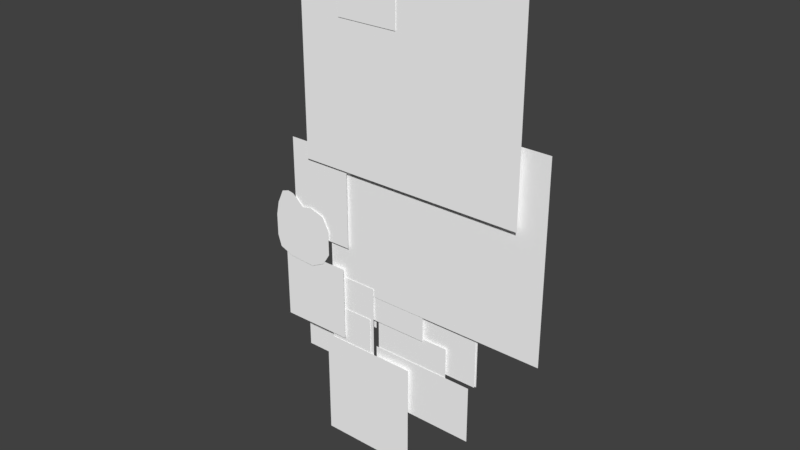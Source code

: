 # Source: stip3.blend  (saved by Blender 2.79.0; exported with 4.5.12 LTS)
import bpy
from mathutils import Matrix  # noqa: F401  (used for matrix-valued properties, if any)

bpy.ops.wm.read_factory_settings(use_empty=True)
scene = bpy.context.scene
scene.name = 'Scene'

# ---- collections
col_collection_1 = bpy.data.collections.new('Collection 1'); scene.collection.children.link(col_collection_1)

# ---- materials (node trees are filled in below, after node groups)
mat_tail_01_png = bpy.data.materials.new('Tail_01.png')
mat_tail_01_png.alpha_threshold = 0.0
mat_tail_01_png.use_transparent_shadow = False
mat_tail_01_png.diffuse_color = (1.0, 1.0, 1.0, 1.0)
mat_tail_01_png.roughness = 0.5
mat_tail_01_png.specular_intensity = 0.0
mat_tail_02_png = bpy.data.materials.new('Tail_02.png')
mat_tail_02_png.alpha_threshold = 0.0
mat_tail_02_png.use_transparent_shadow = False
mat_tail_02_png.diffuse_color = (1.0, 1.0, 1.0, 1.0)
mat_tail_02_png.roughness = 0.5
mat_tail_02_png.specular_intensity = 0.0
mat_tail_03_png = bpy.data.materials.new('Tail_03.png')
mat_tail_03_png.alpha_threshold = 0.0
mat_tail_03_png.use_transparent_shadow = False
mat_tail_03_png.diffuse_color = (1.0, 1.0, 1.0, 1.0)
mat_tail_03_png.roughness = 0.5
mat_tail_03_png.specular_intensity = 0.0
mat_arm_r_png = bpy.data.materials.new('Arm_R.png')
mat_arm_r_png.alpha_threshold = 0.0
mat_arm_r_png.use_transparent_shadow = False
mat_arm_r_png.diffuse_color = (1.0, 1.0, 1.0, 1.0)
mat_arm_r_png.roughness = 0.5
mat_arm_r_png.specular_intensity = 0.0
mat_forearm_r_png = bpy.data.materials.new('Forearm_R.png')
mat_forearm_r_png.alpha_threshold = 0.0
mat_forearm_r_png.use_transparent_shadow = False
mat_forearm_r_png.diffuse_color = (1.0, 1.0, 1.0, 1.0)
mat_forearm_r_png.roughness = 0.5
mat_forearm_r_png.specular_intensity = 0.0
mat_hand_r_png = bpy.data.materials.new('Hand_R.png')
mat_hand_r_png.alpha_threshold = 0.0
mat_hand_r_png.use_transparent_shadow = False
mat_hand_r_png.diffuse_color = (1.0, 1.0, 1.0, 1.0)
mat_hand_r_png.roughness = 0.5
mat_hand_r_png.specular_intensity = 0.0
mat_upperbody_png = bpy.data.materials.new('UpperBody.png')
mat_upperbody_png.alpha_threshold = 0.0
mat_upperbody_png.use_transparent_shadow = False
mat_upperbody_png.diffuse_color = (1.0, 1.0, 1.0, 1.0)
mat_upperbody_png.roughness = 0.5
mat_upperbody_png.specular_intensity = 0.0
mat_head_png = bpy.data.materials.new('Head.png')
mat_head_png.alpha_threshold = 0.0
mat_head_png.use_transparent_shadow = False
mat_head_png.diffuse_color = (1.0, 1.0, 1.0, 1.0)
mat_head_png.roughness = 0.5
mat_head_png.specular_intensity = 0.0
mat_ear_r_png = bpy.data.materials.new('Ear_R.png')
mat_ear_r_png.alpha_threshold = 0.0
mat_ear_r_png.use_transparent_shadow = False
mat_ear_r_png.diffuse_color = (1.0, 1.0, 1.0, 1.0)
mat_ear_r_png.roughness = 0.5
mat_ear_r_png.specular_intensity = 0.0
mat_ear_l_png = bpy.data.materials.new('Ear_L.png')
mat_ear_l_png.alpha_threshold = 0.0
mat_ear_l_png.use_transparent_shadow = False
mat_ear_l_png.diffuse_color = (1.0, 1.0, 1.0, 1.0)
mat_ear_l_png.roughness = 0.5
mat_ear_l_png.specular_intensity = 0.0
mat_arm_l_png = bpy.data.materials.new('Arm_L.png')
mat_arm_l_png.alpha_threshold = 0.0
mat_arm_l_png.use_transparent_shadow = False
mat_arm_l_png.diffuse_color = (1.0, 1.0, 1.0, 1.0)
mat_arm_l_png.roughness = 0.5
mat_arm_l_png.specular_intensity = 0.0
mat_forearm_l_png = bpy.data.materials.new('Forearm_L.png')
mat_forearm_l_png.alpha_threshold = 0.0
mat_forearm_l_png.use_transparent_shadow = False
mat_forearm_l_png.diffuse_color = (1.0, 1.0, 1.0, 1.0)
mat_forearm_l_png.roughness = 0.5
mat_forearm_l_png.specular_intensity = 0.0
mat_hand_l_png = bpy.data.materials.new('Hand_L.png')
mat_hand_l_png.alpha_threshold = 0.0
mat_hand_l_png.use_transparent_shadow = False
mat_hand_l_png.diffuse_color = (1.0, 1.0, 1.0, 1.0)
mat_hand_l_png.roughness = 0.5
mat_hand_l_png.specular_intensity = 0.0
mat_leg_l_png = bpy.data.materials.new('Leg_L.png')
mat_leg_l_png.alpha_threshold = 0.0
mat_leg_l_png.use_transparent_shadow = False
mat_leg_l_png.diffuse_color = (1.0, 1.0, 1.0, 1.0)
mat_leg_l_png.roughness = 0.5
mat_leg_l_png.specular_intensity = 0.0
mat_shin_l_png = bpy.data.materials.new('Shin_L.png')
mat_shin_l_png.alpha_threshold = 0.0
mat_shin_l_png.use_transparent_shadow = False
mat_shin_l_png.diffuse_color = (1.0, 1.0, 1.0, 1.0)
mat_shin_l_png.roughness = 0.5
mat_shin_l_png.specular_intensity = 0.0
mat_foot_l_png = bpy.data.materials.new('Foot_L.png')
mat_foot_l_png.alpha_threshold = 0.0
mat_foot_l_png.use_transparent_shadow = False
mat_foot_l_png.diffuse_color = (1.0, 1.0, 1.0, 1.0)
mat_foot_l_png.roughness = 0.5
mat_foot_l_png.specular_intensity = 0.0
mat_leg_r_png = bpy.data.materials.new('Leg_R.png')
mat_leg_r_png.alpha_threshold = 0.0
mat_leg_r_png.use_transparent_shadow = False
mat_leg_r_png.diffuse_color = (1.0, 1.0, 1.0, 1.0)
mat_leg_r_png.roughness = 0.5
mat_leg_r_png.specular_intensity = 0.0
mat_shin_r_png = bpy.data.materials.new('Shin_R.png')
mat_shin_r_png.alpha_threshold = 0.0
mat_shin_r_png.use_transparent_shadow = False
mat_shin_r_png.diffuse_color = (1.0, 1.0, 1.0, 1.0)
mat_shin_r_png.roughness = 0.5
mat_shin_r_png.specular_intensity = 0.0
mat_foot_r_png = bpy.data.materials.new('Foot_R.png')
mat_foot_r_png.alpha_threshold = 0.0
mat_foot_r_png.use_transparent_shadow = False
mat_foot_r_png.diffuse_color = (1.0, 1.0, 1.0, 1.0)
mat_foot_r_png.roughness = 0.5
mat_foot_r_png.specular_intensity = 0.0
mat_hip_png = bpy.data.materials.new('Hip.png')
mat_hip_png.alpha_threshold = 0.0
mat_hip_png.use_transparent_shadow = False
mat_hip_png.diffuse_color = (1.0, 1.0, 1.0, 1.0)
mat_hip_png.roughness = 0.5
mat_hip_png.specular_intensity = 0.0

# ---- material node trees

# ---- world
world_world = bpy.data.worlds.new('World'); scene.world = world_world
world_world.color = (0.05088, 0.05088, 0.05088)
world_world.use_sun_shadow = False
world_world.sun_shadow_jitter_overblur = 0.0
world_world.cycles.sampling_method = 'MANUAL'

# ---- meshes
me_tail_01_png = bpy.data.meshes.new('Tail_01.png')
me_tail_01_png.from_pydata([(0.0, 0.0, -0.66), (0.71, 0.0, -0.66), (0.71, 0.0, 0.0), (0.0, 0.0, 0.0)], [], [(0, 1, 2, 3)])
_uv = me_tail_01_png.uv_layers.new(name='UVMap')
_uv.uv.foreach_set('vector', [0.0, 0.0, 1.0, 0.0, 1.0, 1.0, 0.0, 1.0])
me_tail_01_png.materials.append(mat_tail_01_png)
me_tail_01_png.use_remesh_preserve_volume = False
me_tail_01_png.use_remesh_preserve_attributes = False
me_tail_01_png.use_mirror_vertex_groups = False
me_tail_01_png.update()
me_tail_02_png = bpy.data.meshes.new('Tail_02.png')
me_tail_02_png.from_pydata([(0.0, 0.0, -0.93), (0.49, 0.0, -0.93), (0.49, 0.0, 0.0), (0.0, 0.0, 0.0)], [], [(0, 1, 2, 3)])
_uv = me_tail_02_png.uv_layers.new(name='UVMap')
_uv.uv.foreach_set('vector', [0.0, 0.0, 1.0, 0.0, 1.0, 1.0, 0.0, 1.0])
me_tail_02_png.materials.append(mat_tail_02_png)
me_tail_02_png.use_remesh_preserve_volume = False
me_tail_02_png.use_remesh_preserve_attributes = False
me_tail_02_png.use_mirror_vertex_groups = False
me_tail_02_png.update()
me_tail_03_png = bpy.data.meshes.new('Tail_03.png')
me_tail_03_png.from_pydata([(0.0, 0.0, -0.45), (0.72, 0.0, -0.45), (0.72, 0.0, 0.0), (0.0, 0.0, 0.0)], [], [(0, 1, 2, 3)])
_uv = me_tail_03_png.uv_layers.new(name='UVMap')
_uv.uv.foreach_set('vector', [0.0, 0.0, 1.0, 0.0, 1.0, 1.0, 0.0, 1.0])
me_tail_03_png.materials.append(mat_tail_03_png)
me_tail_03_png.use_remesh_preserve_volume = False
me_tail_03_png.use_remesh_preserve_attributes = False
me_tail_03_png.use_mirror_vertex_groups = False
me_tail_03_png.update()
me_arm_r_png = bpy.data.meshes.new('Arm_R.png')
me_arm_r_png.from_pydata([(0.0, 0.0, -1.25), (0.87, 0.0, -1.25), (0.87, 0.0, 0.0), (0.0, 0.0, 0.0)], [], [(0, 1, 2, 3)])
_uv = me_arm_r_png.uv_layers.new(name='UVMap')
_uv.uv.foreach_set('vector', [0.0, 0.0, 1.0, 0.0, 1.0, 1.0, 0.0, 1.0])
me_arm_r_png.materials.append(mat_arm_r_png)
me_arm_r_png.use_remesh_preserve_volume = False
me_arm_r_png.use_remesh_preserve_attributes = False
me_arm_r_png.use_mirror_vertex_groups = False
me_arm_r_png.update()
me_forearm_r_png = bpy.data.meshes.new('Forearm_R.png')
me_forearm_r_png.from_pydata([(0.0, 0.0, -1.75), (0.89, 0.0, -1.75), (0.89, 0.0, 0.0), (0.0, 0.0, 0.0), (0.2253, -1e-05, 0.0), (0.3103, -1e-05, -0.01525), (0.4676, -1e-05, -0.1563), (0.5978, -1e-05, -0.131), (0.7985, -1e-05, -0.1888), (0.89, -1e-05, -0.3588), (0.89, -1e-05, -0.6915), (0.7894, -1e-05, -0.8488), (0.5942, -1e-05, -0.9446), (0.2362, -1e-05, -0.9211), (0.04812, -1e-05, -0.847), (0.0, -1e-05, -0.6915), (0.0, -1e-05, -0.4004), (0.03727, -1e-05, -0.2178), (0.1223, -1e-05, -0.03333)], [], [(0, 1, 2, 3), (7, 8, 9), (15, 16, 13), (16, 17, 6), (5, 6, 17), (6, 7, 9), (13, 14, 15), (11, 12, 10), (9, 10, 6), (12, 13, 6), (4, 5, 17), (17, 18, 4), (16, 6, 13), (10, 12, 6)])
_uv = me_forearm_r_png.uv_layers.new(name='UVMap')
_uv.uv.foreach_set('vector', [0.0, 0.0, 1.0, 0.0, 1.0, 1.0, 0.0, 1.0, 0.6717, 0.9252, 0.8972, 0.8921, 1.0, 0.795, 0.0, 0.6049, 0.0, 0.7712, 0.2654, 0.4736, 0.0, 0.7712, 0.04188, 0.8756, 0.5254, 0.9107, 0.3486, 0.9913, 0.5254, 0.9107, 0.04188, 0.8756, 0.5254, 0.9107, 0.6717, 0.9252, 1.0, 0.795, 0.2654, 0.4736, 0.05407, 0.516, 0.0, 0.6049, 0.887, 0.515, 0.6676, 0.4602, 1.0, 0.6049, 1.0, 0.795, 1.0, 0.6049, 0.5254, 0.9107, 0.6676, 0.4602, 0.2654, 0.4736, 0.5254, 0.9107, 0.2532, 1.0, 0.3486, 0.9913, 0.04188, 0.8756, 0.04188, 0.8756, 0.1374, 0.981, 0.2532, 1.0, 0.0, 0.7712, 0.5254, 0.9107, 0.2654, 0.4736, 1.0, 0.6049, 0.6676, 0.4602, 0.5254, 0.9107])
me_forearm_r_png.materials.append(mat_forearm_r_png)
me_forearm_r_png.use_remesh_preserve_volume = False
me_forearm_r_png.use_remesh_preserve_attributes = False
me_forearm_r_png.use_mirror_vertex_groups = False
me_forearm_r_png.update()
me_hand_r_png = bpy.data.meshes.new('Hand_R.png')
me_hand_r_png.from_pydata([(0.0, 0.0, -1.0), (0.98, 0.0, -1.0), (0.98, 0.0, 0.0), (0.0, 0.0, 0.0)], [], [(0, 1, 2, 3)])
_uv = me_hand_r_png.uv_layers.new(name='UVMap')
_uv.uv.foreach_set('vector', [0.0, 0.0, 1.0, 0.0, 1.0, 1.0, 0.0, 1.0])
me_hand_r_png.materials.append(mat_hand_r_png)
me_hand_r_png.use_remesh_preserve_volume = False
me_hand_r_png.use_remesh_preserve_attributes = False
me_hand_r_png.use_mirror_vertex_groups = False
me_hand_r_png.update()
me_upperbody_png = bpy.data.meshes.new('UpperBody.png')
me_upperbody_png.from_pydata([(0.0, 0.0, -2.55), (3.08, 0.0, -2.55), (3.08, 0.0, 0.0), (0.0, 0.0, 0.0)], [], [(0, 1, 2, 3)])
_uv = me_upperbody_png.uv_layers.new(name='UVMap')
_uv.uv.foreach_set('vector', [0.0, 0.0, 1.0, 0.0, 1.0, 1.0, 0.0, 1.0])
me_upperbody_png.materials.append(mat_upperbody_png)
me_upperbody_png.use_remesh_preserve_volume = False
me_upperbody_png.use_remesh_preserve_attributes = False
me_upperbody_png.use_mirror_vertex_groups = False
me_upperbody_png.update()
me_head_png = bpy.data.meshes.new('Head.png')
me_head_png.from_pydata([(0.0, 0.0, -2.64), (3.04, 0.0, -2.64), (3.04, 0.0, 0.0), (0.0, 0.0, 0.0)], [], [(0, 1, 2, 3)])
_uv = me_head_png.uv_layers.new(name='UVMap')
_uv.uv.foreach_set('vector', [0.0, 0.0, 1.0, 0.0, 1.0, 1.0, 0.0, 1.0])
me_head_png.materials.append(mat_head_png)
me_head_png.use_remesh_preserve_volume = False
me_head_png.use_remesh_preserve_attributes = False
me_head_png.use_mirror_vertex_groups = False
me_head_png.update()
me_ear_r_png = bpy.data.meshes.new('Ear_R.png')
me_ear_r_png.from_pydata([(0.0, 0.0, -1.09), (0.82, 0.0, -1.09), (0.82, 0.0, 0.0), (0.0, 0.0, 0.0)], [], [(0, 1, 2, 3)])
_uv = me_ear_r_png.uv_layers.new(name='UVMap')
_uv.uv.foreach_set('vector', [0.0, 0.0, 1.0, 0.0, 1.0, 1.0, 0.0, 1.0])
me_ear_r_png.materials.append(mat_ear_r_png)
me_ear_r_png.use_remesh_preserve_volume = False
me_ear_r_png.use_remesh_preserve_attributes = False
me_ear_r_png.use_mirror_vertex_groups = False
me_ear_r_png.update()
me_ear_l_png = bpy.data.meshes.new('Ear_L.png')
me_ear_l_png.from_pydata([(0.0, 0.0, -0.75), (1.0, 0.0, -0.75), (1.0, 0.0, 0.0), (0.0, 0.0, 0.0)], [], [(0, 1, 2, 3)])
_uv = me_ear_l_png.uv_layers.new(name='UVMap')
_uv.uv.foreach_set('vector', [0.0, 0.0, 1.0, 0.0, 1.0, 1.0, 0.0, 1.0])
me_ear_l_png.materials.append(mat_ear_l_png)
me_ear_l_png.use_remesh_preserve_volume = False
me_ear_l_png.use_remesh_preserve_attributes = False
me_ear_l_png.use_mirror_vertex_groups = False
me_ear_l_png.update()
me_arm_l_png = bpy.data.meshes.new('Arm_L.png')
me_arm_l_png.from_pydata([(0.0, 0.0, -1.21), (0.61, 0.0, -1.21), (0.61, 0.0, 0.0), (0.0, 0.0, 0.0)], [], [(0, 1, 2, 3)])
_uv = me_arm_l_png.uv_layers.new(name='UVMap')
_uv.uv.foreach_set('vector', [0.0, 0.0, 1.0, 0.0, 1.0, 1.0, 0.0, 1.0])
me_arm_l_png.materials.append(mat_arm_l_png)
me_arm_l_png.use_remesh_preserve_volume = False
me_arm_l_png.use_remesh_preserve_attributes = False
me_arm_l_png.use_mirror_vertex_groups = False
me_arm_l_png.update()
me_forearm_l_png = bpy.data.meshes.new('Forearm_L.png')
me_forearm_l_png.from_pydata([(0.0, 0.0, -1.83), (1.1, 0.0, -1.83), (1.1, 0.0, 0.0), (0.0, 0.0, 0.0)], [], [(0, 1, 2, 3)])
_uv = me_forearm_l_png.uv_layers.new(name='UVMap')
_uv.uv.foreach_set('vector', [0.0, 0.0, 1.0, 0.0, 1.0, 1.0, 0.0, 1.0])
me_forearm_l_png.materials.append(mat_forearm_l_png)
me_forearm_l_png.use_remesh_preserve_volume = False
me_forearm_l_png.use_remesh_preserve_attributes = False
me_forearm_l_png.use_mirror_vertex_groups = False
me_forearm_l_png.update()
me_hand_l_png = bpy.data.meshes.new('Hand_L.png')
me_hand_l_png.from_pydata([(0.0, 0.0, -0.92), (0.96, 0.0, -0.92), (0.96, 0.0, 0.0), (0.0, 0.0, 0.0)], [], [(0, 1, 2, 3)])
_uv = me_hand_l_png.uv_layers.new(name='UVMap')
_uv.uv.foreach_set('vector', [0.0, 0.0, 1.0, 0.0, 1.0, 1.0, 0.0, 1.0])
me_hand_l_png.materials.append(mat_hand_l_png)
me_hand_l_png.use_remesh_preserve_volume = False
me_hand_l_png.use_remesh_preserve_attributes = False
me_hand_l_png.use_mirror_vertex_groups = False
me_hand_l_png.update()
me_leg_l_png = bpy.data.meshes.new('Leg_L.png')
me_leg_l_png.from_pydata([(0.0, 0.0, -1.01), (0.59, 0.0, -1.01), (0.59, 0.0, 0.0), (0.0, 0.0, 0.0)], [], [(0, 1, 2, 3)])
_uv = me_leg_l_png.uv_layers.new(name='UVMap')
_uv.uv.foreach_set('vector', [0.0, 0.0, 1.0, 0.0, 1.0, 1.0, 0.0, 1.0])
me_leg_l_png.materials.append(mat_leg_l_png)
me_leg_l_png.use_remesh_preserve_volume = False
me_leg_l_png.use_remesh_preserve_attributes = False
me_leg_l_png.use_mirror_vertex_groups = False
me_leg_l_png.update()
me_shin_l_png = bpy.data.meshes.new('Shin_L.png')
me_shin_l_png.from_pydata([(0.0, 0.0, -1.19), (1.05, 0.0, -1.19), (1.05, 0.0, 0.0), (0.0, 0.0, 0.0)], [], [(0, 1, 2, 3)])
_uv = me_shin_l_png.uv_layers.new(name='UVMap')
_uv.uv.foreach_set('vector', [0.0, 0.0, 1.0, 0.0, 1.0, 1.0, 0.0, 1.0])
me_shin_l_png.materials.append(mat_shin_l_png)
me_shin_l_png.use_remesh_preserve_volume = False
me_shin_l_png.use_remesh_preserve_attributes = False
me_shin_l_png.use_mirror_vertex_groups = False
me_shin_l_png.update()
me_foot_l_png = bpy.data.meshes.new('Foot_L.png')
me_foot_l_png.from_pydata([(0.0, 0.0, -0.78), (1.43, 0.0, -0.78), (1.43, 0.0, 0.0), (0.0, 0.0, 0.0)], [], [(0, 1, 2, 3)])
_uv = me_foot_l_png.uv_layers.new(name='UVMap')
_uv.uv.foreach_set('vector', [0.0, 0.0, 1.0, 0.0, 1.0, 1.0, 0.0, 1.0])
me_foot_l_png.materials.append(mat_foot_l_png)
me_foot_l_png.use_remesh_preserve_volume = False
me_foot_l_png.use_remesh_preserve_attributes = False
me_foot_l_png.use_mirror_vertex_groups = False
me_foot_l_png.update()
me_leg_r_png = bpy.data.meshes.new('Leg_R.png')
me_leg_r_png.from_pydata([(0.0, 0.0, -0.97), (0.57, 0.0, -0.97), (0.57, 0.0, 0.0), (0.0, 0.0, 0.0)], [], [(0, 1, 2, 3)])
_uv = me_leg_r_png.uv_layers.new(name='UVMap')
_uv.uv.foreach_set('vector', [0.0, 0.0, 1.0, 0.0, 1.0, 1.0, 0.0, 1.0])
me_leg_r_png.materials.append(mat_leg_r_png)
me_leg_r_png.use_remesh_preserve_volume = False
me_leg_r_png.use_remesh_preserve_attributes = False
me_leg_r_png.use_mirror_vertex_groups = False
me_leg_r_png.update()
me_shin_r_png = bpy.data.meshes.new('Shin_R.png')
me_shin_r_png.from_pydata([(0.0, 0.0, -1.07), (0.63, 0.0, -1.07), (0.63, 0.0, 0.0), (0.0, 0.0, 0.0)], [], [(0, 1, 2, 3)])
_uv = me_shin_r_png.uv_layers.new(name='UVMap')
_uv.uv.foreach_set('vector', [0.0, 0.0, 1.0, 0.0, 1.0, 1.0, 0.0, 1.0])
me_shin_r_png.materials.append(mat_shin_r_png)
me_shin_r_png.use_remesh_preserve_volume = False
me_shin_r_png.use_remesh_preserve_attributes = False
me_shin_r_png.use_mirror_vertex_groups = False
me_shin_r_png.update()
me_foot_r_png = bpy.data.meshes.new('Foot_R.png')
me_foot_r_png.from_pydata([(0.0, 0.0, -1.48), (1.34, 0.0, -1.48), (1.34, 0.0, 0.0), (0.0, 0.0, 0.0)], [], [(0, 1, 2, 3)])
_uv = me_foot_r_png.uv_layers.new(name='UVMap')
_uv.uv.foreach_set('vector', [0.0, 0.0, 1.0, 0.0, 1.0, 1.0, 0.0, 1.0])
me_foot_r_png.materials.append(mat_foot_r_png)
me_foot_r_png.use_remesh_preserve_volume = False
me_foot_r_png.use_remesh_preserve_attributes = False
me_foot_r_png.use_mirror_vertex_groups = False
me_foot_r_png.update()
me_hip_png = bpy.data.meshes.new('Hip.png')
me_hip_png.from_pydata([(0.0, 0.0, -1.04), (1.17, 0.0, -1.04), (1.17, 0.0, 0.0), (0.0, 0.0, 0.0)], [], [(0, 1, 2, 3)])
_uv = me_hip_png.uv_layers.new(name='UVMap')
_uv.uv.foreach_set('vector', [0.0, 0.0, 1.0, 0.0, 1.0, 1.0, 0.0, 1.0])
me_hip_png.materials.append(mat_hip_png)
me_hip_png.use_remesh_preserve_volume = False
me_hip_png.use_remesh_preserve_attributes = False
me_hip_png.use_mirror_vertex_groups = False
me_hip_png.update()
arm_armature = bpy.data.armatures.new('Armature')  # bones are not reproduced

# ---- objects
ob_stip = bpy.data.objects.new('stip', None)
ob_armature = bpy.data.objects.new('Armature', arm_armature)
ob_tail_01_png = bpy.data.objects.new('Tail_01.png', me_tail_01_png)
ob_tail_02_png = bpy.data.objects.new('Tail_02.png', me_tail_02_png)
ob_tail_03_png = bpy.data.objects.new('Tail_03.png', me_tail_03_png)
ob_arm_r_png = bpy.data.objects.new('Arm_R.png', me_arm_r_png)
ob_forearm_r_png = bpy.data.objects.new('Forearm_R.png', me_forearm_r_png)
ob_hand_r_png = bpy.data.objects.new('Hand_R.png', me_hand_r_png)
ob_upperbody_png = bpy.data.objects.new('UpperBody.png', me_upperbody_png)
ob_head_png = bpy.data.objects.new('Head.png', me_head_png)
ob_ear_r_png = bpy.data.objects.new('Ear_R.png', me_ear_r_png)
ob_ear_l_png = bpy.data.objects.new('Ear_L.png', me_ear_l_png)
ob_arm_l_png = bpy.data.objects.new('Arm_L.png', me_arm_l_png)
ob_forearm_l_png = bpy.data.objects.new('Forearm_L.png', me_forearm_l_png)
ob_hand_l_png = bpy.data.objects.new('Hand_L.png', me_hand_l_png)
ob_leg_l_png = bpy.data.objects.new('Leg_L.png', me_leg_l_png)
ob_shin_l_png = bpy.data.objects.new('Shin_L.png', me_shin_l_png)
ob_foot_l_png = bpy.data.objects.new('Foot_L.png', me_foot_l_png)
ob_leg_r_png = bpy.data.objects.new('Leg_R.png', me_leg_r_png)
ob_shin_r_png = bpy.data.objects.new('Shin_R.png', me_shin_r_png)
ob_foot_r_png = bpy.data.objects.new('Foot_R.png', me_foot_r_png)
ob_hip_png = bpy.data.objects.new('Hip.png', me_hip_png)

# ---- transforms, parenting, visibility, modifiers, constraints
ob_stip.location = (0.0, 0.0, 0.0)
ob_stip.empty_image_offset = (0.0, 0.0)
ob_stip.show_name = True
ob_stip.show_in_front = True
ob_stip.lineart.crease_threshold = 0.0
ob_armature.parent = ob_stip
ob_armature.location = (0.0, 0.0, 0.0)
ob_armature.show_in_front = True
ob_armature.lineart.crease_threshold = 0.0
ob_tail_01_png.parent = ob_armature
ob_tail_01_png.location = (-1.065, 0.17, -1.415)
ob_tail_01_png.lineart.crease_threshold = 0.0
_vg = ob_tail_01_png.vertex_groups.new(name='coa_base_sprite')
_vg.add([0, 1, 2, 3], 1.0, 'REPLACE')
_vg = ob_tail_01_png.vertex_groups.new(name='Bone.019')
_vg.add([0, 1, 2, 3], 1.0, 'REPLACE')
_m = ob_tail_01_png.modifiers.new('coa_base_sprite', 'MASK')
_m.show_render = False
_m.vertex_group = 'coa_base_sprite'
_m.invert_vertex_group = True
_m = ob_tail_01_png.modifiers.new('Armature', 'ARMATURE')
_m.object = ob_armature
ob_tail_02_png.parent = ob_armature
ob_tail_02_png.location = (-1.185, 0.18, -1.745)
ob_tail_02_png.lineart.crease_threshold = 0.0
_vg = ob_tail_02_png.vertex_groups.new(name='coa_base_sprite')
_vg.add([0, 1, 2, 3], 1.0, 'REPLACE')
_vg = ob_tail_02_png.vertex_groups.new(name='Bone.019')
_vg.add([0, 1, 2, 3], 1.0, 'REPLACE')
_m = ob_tail_02_png.modifiers.new('coa_base_sprite', 'MASK')
_m.show_render = False
_m.vertex_group = 'coa_base_sprite'
_m.invert_vertex_group = True
_m = ob_tail_02_png.modifiers.new('Armature', 'ARMATURE')
_m.object = ob_armature
ob_tail_03_png.parent = ob_armature
ob_tail_03_png.location = (-1.545, 0.19, -2.355)
ob_tail_03_png.lineart.crease_threshold = 0.0
_vg = ob_tail_03_png.vertex_groups.new(name='coa_base_sprite')
_vg.add([0, 1, 2, 3], 1.0, 'REPLACE')
_vg = ob_tail_03_png.vertex_groups.new(name='Bone.019')
_vg.add([0, 1, 2, 3], 1.0, 'REPLACE')
_m = ob_tail_03_png.modifiers.new('coa_base_sprite', 'MASK')
_m.show_render = False
_m.vertex_group = 'coa_base_sprite'
_m.invert_vertex_group = True
_m = ob_tail_03_png.modifiers.new('Armature', 'ARMATURE')
_m.object = ob_armature
ob_arm_r_png.parent = ob_armature
ob_arm_r_png.location = (-1.565, 0.05, 0.235)
ob_arm_r_png.lineart.crease_threshold = 0.0
_vg = ob_arm_r_png.vertex_groups.new(name='coa_base_sprite')
_vg.add([0, 1, 2, 3], 1.0, 'REPLACE')
_vg = ob_arm_r_png.vertex_groups.new(name='Bone.013')
_vg.add([0, 1, 2, 3], 1.0, 'REPLACE')
_m = ob_arm_r_png.modifiers.new('coa_base_sprite', 'MASK')
_m.show_render = False
_m.vertex_group = 'coa_base_sprite'
_m.invert_vertex_group = True
_m = ob_arm_r_png.modifiers.new('Armature', 'ARMATURE')
_m.object = ob_armature
ob_forearm_r_png.parent = ob_armature
ob_forearm_r_png.location = (-1.895, 0.03, -0.515)
ob_forearm_r_png.lineart.crease_threshold = 0.0
_vg = ob_forearm_r_png.vertex_groups.new(name='coa_base_sprite')
_vg.add([0, 1, 2, 3], 1.0, 'REPLACE')
_vg = ob_forearm_r_png.vertex_groups.new(name='Bone.014')
_vg.add([0, 1, 2, 3], 1.0, 'REPLACE')
_m = ob_forearm_r_png.modifiers.new('coa_base_sprite', 'MASK')
_m.vertex_group = 'coa_base_sprite'
_m.invert_vertex_group = True
_m = ob_forearm_r_png.modifiers.new('Armature', 'ARMATURE')
_m.object = ob_armature
ob_hand_r_png.parent = ob_armature
ob_hand_r_png.location = (-1.755, 0.04, -1.335)
ob_hand_r_png.lineart.crease_threshold = 0.0
_vg = ob_hand_r_png.vertex_groups.new(name='coa_base_sprite')
_vg.add([0, 1, 2, 3], 1.0, 'REPLACE')
_vg = ob_hand_r_png.vertex_groups.new(name='Bone.015')
_vg.add([0, 1, 2, 3], 1.0, 'REPLACE')
_m = ob_hand_r_png.modifiers.new('coa_base_sprite', 'MASK')
_m.show_render = False
_m.vertex_group = 'coa_base_sprite'
_m.invert_vertex_group = True
_m = ob_hand_r_png.modifiers.new('Armature', 'ARMATURE')
_m.object = ob_armature
ob_upperbody_png.parent = ob_armature
ob_upperbody_png.location = (-1.005, 0.09, 0.975)
ob_upperbody_png.lineart.crease_threshold = 0.0
_vg = ob_upperbody_png.vertex_groups.new(name='coa_base_sprite')
_vg.add([0, 1, 2, 3], 1.0, 'REPLACE')
_vg = ob_upperbody_png.vertex_groups.new(name='Bone.009')
_vg.add([0, 1, 2, 3], 1.0, 'REPLACE')
_m = ob_upperbody_png.modifiers.new('coa_base_sprite', 'MASK')
_m.show_render = False
_m.vertex_group = 'coa_base_sprite'
_m.invert_vertex_group = True
_m = ob_upperbody_png.modifiers.new('Armature', 'ARMATURE')
_m.object = ob_armature
ob_head_png.parent = ob_armature
ob_head_png.location = (-1.285, 0.01, 2.675)
ob_head_png.lineart.crease_threshold = 0.0
_vg = ob_head_png.vertex_groups.new(name='coa_base_sprite')
_vg.add([0, 1, 2, 3], 1.0, 'REPLACE')
_vg = ob_head_png.vertex_groups.new(name='Bone.010')
_vg.add([0, 1, 2, 3], 1.0, 'REPLACE')
_m = ob_head_png.modifiers.new('coa_base_sprite', 'MASK')
_m.show_render = False
_m.vertex_group = 'coa_base_sprite'
_m.invert_vertex_group = True
_m = ob_head_png.modifiers.new('Armature', 'ARMATURE')
_m.object = ob_armature
ob_ear_r_png.parent = ob_armature
ob_ear_r_png.location = (-0.715, 0.0, 2.985)
ob_ear_r_png.lineart.crease_threshold = 0.0
_vg = ob_ear_r_png.vertex_groups.new(name='coa_base_sprite')
_vg.add([0, 1, 2, 3], 1.0, 'REPLACE')
_vg = ob_ear_r_png.vertex_groups.new(name='Bone.011')
_vg.add([0, 1, 2, 3], 1.0, 'REPLACE')
_m = ob_ear_r_png.modifiers.new('coa_base_sprite', 'MASK')
_m.show_render = False
_m.vertex_group = 'coa_base_sprite'
_m.invert_vertex_group = True
_m = ob_ear_r_png.modifiers.new('Armature', 'ARMATURE')
_m.object = ob_armature
ob_ear_l_png.parent = ob_armature
ob_ear_l_png.location = (0.405, 0.02, 2.845)
ob_ear_l_png.lineart.crease_threshold = 0.0
_vg = ob_ear_l_png.vertex_groups.new(name='coa_base_sprite')
_vg.add([0, 1, 2, 3], 1.0, 'REPLACE')
_vg = ob_ear_l_png.vertex_groups.new(name='Bone.012')
_vg.add([0, 1, 2, 3], 1.0, 'REPLACE')
_m = ob_ear_l_png.modifiers.new('coa_base_sprite', 'MASK')
_m.show_render = False
_m.vertex_group = 'coa_base_sprite'
_m.invert_vertex_group = True
_m = ob_ear_l_png.modifiers.new('Armature', 'ARMATURE')
_m.object = ob_armature
ob_arm_l_png.parent = ob_armature
ob_arm_l_png.location = (0.125, 0.14, 0.255)
ob_arm_l_png.lineart.crease_threshold = 0.0
_vg = ob_arm_l_png.vertex_groups.new(name='coa_base_sprite')
_vg.add([0, 1, 2, 3], 1.0, 'REPLACE')
_vg = ob_arm_l_png.vertex_groups.new(name='Bone.016')
_vg.add([0, 1, 2, 3], 1.0, 'REPLACE')
_m = ob_arm_l_png.modifiers.new('coa_base_sprite', 'MASK')
_m.show_render = False
_m.vertex_group = 'coa_base_sprite'
_m.invert_vertex_group = True
_m = ob_arm_l_png.modifiers.new('Armature', 'ARMATURE')
_m.object = ob_armature
ob_forearm_l_png.parent = ob_armature
ob_forearm_l_png.location = (0.105, 0.16, -0.435)
ob_forearm_l_png.lineart.crease_threshold = 0.0
_vg = ob_forearm_l_png.vertex_groups.new(name='coa_base_sprite')
_vg.add([0, 1, 2, 3], 1.0, 'REPLACE')
_vg = ob_forearm_l_png.vertex_groups.new(name='Bone.017')
_vg.add([0, 1, 2, 3], 1.0, 'REPLACE')
_m = ob_forearm_l_png.modifiers.new('coa_base_sprite', 'MASK')
_m.show_render = False
_m.vertex_group = 'coa_base_sprite'
_m.invert_vertex_group = True
_m = ob_forearm_l_png.modifiers.new('Armature', 'ARMATURE')
_m.object = ob_armature
ob_hand_l_png.parent = ob_armature
ob_hand_l_png.location = (0.225, 0.15, -1.355)
ob_hand_l_png.lineart.crease_threshold = 0.0
_vg = ob_hand_l_png.vertex_groups.new(name='coa_base_sprite')
_vg.add([0, 1, 2, 3], 1.0, 'REPLACE')
_vg = ob_hand_l_png.vertex_groups.new(name='Bone.018')
_vg.add([0, 1, 2, 3], 1.0, 'REPLACE')
_m = ob_hand_l_png.modifiers.new('coa_base_sprite', 'MASK')
_m.show_render = False
_m.vertex_group = 'coa_base_sprite'
_m.invert_vertex_group = True
_m = ob_hand_l_png.modifiers.new('Armature', 'ARMATURE')
_m.object = ob_armature
ob_leg_l_png.parent = ob_armature
ob_leg_l_png.location = (-0.215, 0.13, -1.415)
ob_leg_l_png.lineart.crease_threshold = 0.0
_vg = ob_leg_l_png.vertex_groups.new(name='coa_base_sprite')
_vg.add([0, 1, 2, 3], 1.0, 'REPLACE')
_vg = ob_leg_l_png.vertex_groups.new(name='Bone.006')
_vg.add([0, 1, 2, 3], 1.0, 'REPLACE')
_m = ob_leg_l_png.modifiers.new('coa_base_sprite', 'MASK')
_m.show_render = False
_m.vertex_group = 'coa_base_sprite'
_m.invert_vertex_group = True
_m = ob_leg_l_png.modifiers.new('Armature', 'ARMATURE')
_m.object = ob_armature
ob_shin_l_png.parent = ob_armature
ob_shin_l_png.location = (-0.275, 0.12, -1.895)
ob_shin_l_png.lineart.crease_threshold = 0.0
_vg = ob_shin_l_png.vertex_groups.new(name='coa_base_sprite')
_vg.add([0, 1, 2, 3], 1.0, 'REPLACE')
_vg = ob_shin_l_png.vertex_groups.new(name='Bone.007')
_vg.add([0, 1, 2, 3], 1.0, 'REPLACE')
_m = ob_shin_l_png.modifiers.new('coa_base_sprite', 'MASK')
_m.show_render = False
_m.vertex_group = 'coa_base_sprite'
_m.invert_vertex_group = True
_m = ob_shin_l_png.modifiers.new('Armature', 'ARMATURE')
_m.object = ob_armature
ob_foot_l_png.parent = ob_armature
ob_foot_l_png.location = (-0.305, 0.11, -2.295)
ob_foot_l_png.lineart.crease_threshold = 0.0
_vg = ob_foot_l_png.vertex_groups.new(name='coa_base_sprite')
_vg.add([0, 1, 2, 3], 1.0, 'REPLACE')
_vg = ob_foot_l_png.vertex_groups.new(name='Bone.008')
_vg.add([0, 1, 2, 3], 1.0, 'REPLACE')
_m = ob_foot_l_png.modifiers.new('coa_base_sprite', 'MASK')
_m.show_render = False
_m.vertex_group = 'coa_base_sprite'
_m.invert_vertex_group = True
_m = ob_foot_l_png.modifiers.new('Armature', 'ARMATURE')
_m.object = ob_armature
ob_leg_r_png.parent = ob_armature
ob_leg_r_png.location = (-0.895, 0.08, -1.465)
ob_leg_r_png.lineart.crease_threshold = 0.0
_vg = ob_leg_r_png.vertex_groups.new(name='coa_base_sprite')
_vg.add([0, 1, 2, 3], 1.0, 'REPLACE')
_vg = ob_leg_r_png.vertex_groups.new(name='Bone.003')
_vg.add([0, 1, 2, 3], 1.0, 'REPLACE')
_m = ob_leg_r_png.modifiers.new('coa_base_sprite', 'MASK')
_m.show_render = False
_m.vertex_group = 'coa_base_sprite'
_m.invert_vertex_group = True
_m = ob_leg_r_png.modifiers.new('Armature', 'ARMATURE')
_m.object = ob_armature
ob_shin_r_png.parent = ob_armature
ob_shin_r_png.location = (-1.005, 0.07, -1.915)
ob_shin_r_png.lineart.crease_threshold = 0.0
_vg = ob_shin_r_png.vertex_groups.new(name='coa_base_sprite')
_vg.add([0, 1, 2, 3], 1.0, 'REPLACE')
_vg = ob_shin_r_png.vertex_groups.new(name='Bone.005')
_vg.add([0, 1, 2, 3], 1.0, 'REPLACE')
_m = ob_shin_r_png.modifiers.new('coa_base_sprite', 'MASK')
_m.show_render = False
_m.vertex_group = 'coa_base_sprite'
_m.invert_vertex_group = True
_m = ob_shin_r_png.modifiers.new('Armature', 'ARMATURE')
_m.object = ob_armature
ob_foot_r_png.parent = ob_armature
ob_foot_r_png.location = (-1.095, 0.06, -2.405)
ob_foot_r_png.lineart.crease_threshold = 0.0
_vg = ob_foot_r_png.vertex_groups.new(name='coa_base_sprite')
_vg.add([0, 1, 2, 3], 1.0, 'REPLACE')
_vg = ob_foot_r_png.vertex_groups.new(name='Bone.005')
_vg.add([0, 1, 2, 3], 1.0, 'REPLACE')
_m = ob_foot_r_png.modifiers.new('coa_base_sprite', 'MASK')
_m.show_render = False
_m.vertex_group = 'coa_base_sprite'
_m.invert_vertex_group = True
_m = ob_foot_r_png.modifiers.new('Armature', 'ARMATURE')
_m.object = ob_armature
ob_hip_png.parent = ob_armature
ob_hip_png.location = (-0.735, 0.1, -0.875)
ob_hip_png.lineart.crease_threshold = 0.0
_vg = ob_hip_png.vertex_groups.new(name='coa_base_sprite')
_vg.add([0, 1, 2, 3], 1.0, 'REPLACE')
_vg = ob_hip_png.vertex_groups.new(name='Bone.002')
_vg.add([0, 1, 2, 3], 1.0, 'REPLACE')
_m = ob_hip_png.modifiers.new('coa_base_sprite', 'MASK')
_m.show_render = False
_m.vertex_group = 'coa_base_sprite'
_m.invert_vertex_group = True
_m = ob_hip_png.modifiers.new('Armature', 'ARMATURE')
_m.object = ob_armature

# ---- collection membership
col_collection_1.objects.link(ob_stip)
col_collection_1.objects.link(ob_armature)
col_collection_1.objects.link(ob_tail_01_png)
col_collection_1.objects.link(ob_tail_02_png)
col_collection_1.objects.link(ob_tail_03_png)
col_collection_1.objects.link(ob_arm_r_png)
col_collection_1.objects.link(ob_forearm_r_png)
col_collection_1.objects.link(ob_hand_r_png)
col_collection_1.objects.link(ob_upperbody_png)
col_collection_1.objects.link(ob_head_png)
col_collection_1.objects.link(ob_ear_r_png)
col_collection_1.objects.link(ob_ear_l_png)
col_collection_1.objects.link(ob_arm_l_png)
col_collection_1.objects.link(ob_forearm_l_png)
col_collection_1.objects.link(ob_hand_l_png)
col_collection_1.objects.link(ob_leg_l_png)
col_collection_1.objects.link(ob_shin_l_png)
col_collection_1.objects.link(ob_foot_l_png)
col_collection_1.objects.link(ob_leg_r_png)
col_collection_1.objects.link(ob_shin_r_png)
col_collection_1.objects.link(ob_foot_r_png)
col_collection_1.objects.link(ob_hip_png)

# ---- scene / render settings (as saved in the file)
scene.frame_start = 1; scene.frame_end = 250; scene.frame_set(1)
scene.render.engine = 'BLENDER_EEVEE_NEXT'
scene.render.resolution_percentage = 50
scene.render.dither_intensity = 0.0
scene.render.bake_margin = 0
scene.cycles.use_denoising = False
scene.cycles.samples = 128
scene.cycles.sampling_pattern = 'TABULATED_SOBOL'
scene.cycles.use_adaptive_sampling = False
scene.cycles.use_light_tree = False
scene.cycles.blur_glossy = 0.0
scene.cycles.sample_clamp_indirect = 0.0
scene.view_settings.view_transform = 'Standard'
bpy.context.view_layer.update()

# ---- added for rendering (the .blend has no active camera and no usable light): camera, sun
cam_auto = bpy.data.cameras.new('AutoCamera')
cam_auto.lens = 50.0
cam_auto.sensor_width = 36.0
cam_auto.clip_end = 1000.0
ob_auto_camera = bpy.data.objects.new('AutoCamera', cam_auto)
scene.collection.objects.link(ob_auto_camera)
ob_auto_camera.location = (7.43339, -8.71706, 5.42471)
ob_auto_camera.rotation_euler = (1.09748, -7.21219e-08, 0.694738)
scene.camera = ob_auto_camera
light_auto_sun = bpy.data.lights.new('AutoSun', 'SUN')
light_auto_sun.energy = 3.0
light_auto_sun.angle = 0.0523599
ob_auto_sun = bpy.data.objects.new('AutoSun', light_auto_sun)
scene.collection.objects.link(ob_auto_sun)
ob_auto_sun.rotation_euler = (0.872665, 0.174533, 0.523599)
bpy.context.view_layer.update()
